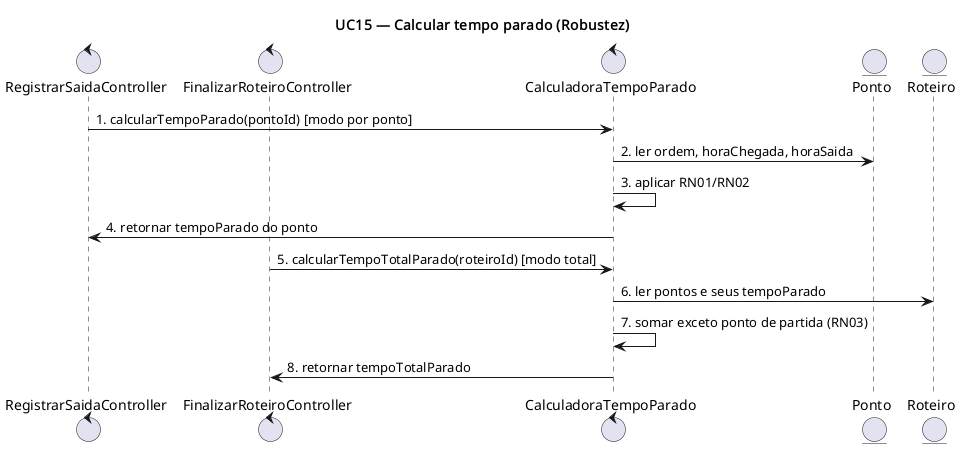

The diagram above was rendered by PlantUML. Its source (embedded in the PNG):
@startuml UC15-robustez
title UC15 — Calcular tempo parado (Robustez)

control RegistrarSaidaController as UC13
control FinalizarRoteiroController as UC14
control CalculadoraTempoParado
entity Ponto
entity Roteiro

UC13 -> CalculadoraTempoParado : 1. calcularTempoParado(pontoId) [modo por ponto]
CalculadoraTempoParado -> Ponto : 2. ler ordem, horaChegada, horaSaida
CalculadoraTempoParado -> CalculadoraTempoParado : 3. aplicar RN01/RN02
CalculadoraTempoParado -> UC13 : 4. retornar tempoParado do ponto

UC14 -> CalculadoraTempoParado : 5. calcularTempoTotalParado(roteiroId) [modo total]
CalculadoraTempoParado -> Roteiro : 6. ler pontos e seus tempoParado
CalculadoraTempoParado -> CalculadoraTempoParado : 7. somar exceto ponto de partida (RN03)
CalculadoraTempoParado -> UC14 : 8. retornar tempoTotalParado

@enduml